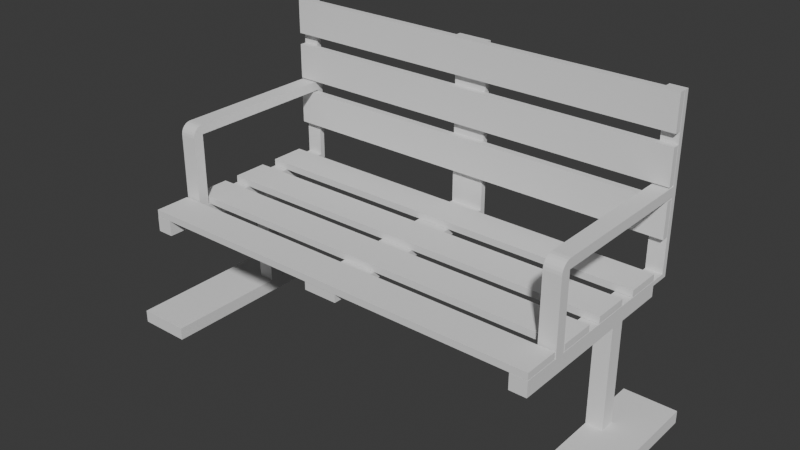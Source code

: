 # Source: Bench.blend  (saved by Blender 4.5.87; exported with 4.5.12 LTS)
import bpy
from mathutils import Matrix  # noqa: F401  (used for matrix-valued properties, if any)

bpy.ops.wm.read_factory_settings(use_empty=True)
scene = bpy.context.scene
scene.name = 'Scene'

# ---- collections
col_collection = bpy.data.collections.new('Collection'); scene.collection.children.link(col_collection)

# ---- world
world_world = bpy.data.worlds.new('World'); scene.world = world_world
world_world.use_nodes = True; world_world.node_tree.nodes.clear()
_N = world_world.node_tree.nodes; _L = world_world.node_tree.links
n0 = _N.new('ShaderNodeOutputWorld'); n0.name = 'World Output'; n0.location = (200, 100)
n1 = _N.new('ShaderNodeBackground'); n1.name = 'Background'; n1.location = (-200, 100)
n1.inputs[0].default_value = (0.05088, 0.05088, 0.05088, 1.0)
_L.new(n1.outputs[0], n0.inputs[0])
n0.is_active_output = True
world_world.color = (0.05088, 0.05088, 0.05088)
world_world.sun_shadow_jitter_overblur = 0.0

# ---- meshes
me_cube_001 = bpy.data.meshes.new('Cube.001')
me_cube_001.from_pydata([(0.8298, -0.4107, -0.003986), (0.8298, -0.4107, 0.05096), (0.8298, 0.4107, -0.003986), (0.8298, 0.4107, 0.05096), (1.058, -0.4107, -0.003986), (1.058, -0.4107, 0.05096), (1.058, 0.4107, -0.003986), (1.058, 0.4107, 0.05096), (0.8298, 0.1932, -0.003986), (0.8298, 0.1268, -0.003986), (0.8298, 0.1268, 0.05096), (0.8298, 0.1932, 0.05096), (1.058, 0.1268, -0.003986), (1.058, 0.1932, -0.003986), (1.058, 0.1932, 0.05096), (1.058, 0.1268, 0.05096), (0.9018, 0.4107, -0.003986), (0.9018, 0.4107, 0.05096), (0.9018, -0.4107, -0.003986), (0.9018, -0.4107, 0.05096), (0.9018, 0.1932, 0.05096), (0.9018, 0.1268, 0.05096), (0.9018, 0.1932, -0.003986), (0.9018, 0.1268, -0.003986), (0.8298, 0.1268, 0.4943), (0.8298, 0.1932, 0.4943), (0.9018, 0.1932, 0.4943), (0.9018, 0.1268, 0.4943), (0.8298, 0.1268, 0.5603), (0.8298, 0.1932, 0.5603), (0.9018, 0.1932, 0.5603), (0.9018, 0.1268, 0.5603), (0.8298, -0.409, 0.4943), (0.9018, -0.409, 0.4943), (0.8298, -0.409, 0.5603), (0.9018, -0.409, 0.5603), (0.8298, 0.4096, 0.4943), (0.9018, 0.4096, 0.4943), (0.8298, 0.4096, 0.5603), (0.9018, 0.4096, 0.5603), (0.0, -0.4085, 0.5617), (0.0, -0.4085, 0.5908), (0.0, -0.2549, 0.5617), (0.0, -0.2549, 0.5908), (0.901, -0.4085, 0.5617), (0.901, -0.4085, 0.5908), (0.901, -0.2549, 0.5617), (0.901, -0.2549, 0.5908), (0.0, -0.1946, 0.5617), (0.0, -0.1946, 0.5908), (0.0, -0.04108, 0.5617), (0.0, -0.04108, 0.5908), (0.901, -0.1946, 0.5617), (0.901, -0.1946, 0.5908), (0.901, -0.04108, 0.5617), (0.901, -0.04108, 0.5908), (0.0, 0.02555, 0.5617), (0.0, 0.02555, 0.5908), (0.0, 0.1791, 0.5617), (0.0, 0.1791, 0.5908), (0.901, 0.02555, 0.5617), (0.901, 0.02555, 0.5908), (0.901, 0.1791, 0.5617), (0.901, 0.1791, 0.5908), (0.0, 0.2546, 0.5617), (0.0, 0.2546, 0.5908), (0.0, 0.4082, 0.5617), (0.0, 0.4082, 0.5908), (0.901, 0.2546, 0.5617), (0.901, 0.2546, 0.5908), (0.901, 0.4082, 0.5617), (0.901, 0.4082, 0.5908), (0.8298, 0.1932, 0.5401), (0.9018, 0.1932, 0.5401), (0.9018, 0.1268, 0.5401), (0.8298, 0.1268, 0.5401), (0.9018, -0.409, 0.5401), (0.8298, -0.409, 0.5401), (0.8298, 0.4096, 0.5401), (0.9018, 0.4096, 0.5401), (0.8298, 0.4998, 0.5603), (0.9018, 0.4998, 0.5603), (0.8298, 0.4998, 0.5401), (0.9018, 0.4998, 0.5401), (0.9018, 0.4762, 0.5603), (0.8298, 0.4762, 0.5603), (0.9018, 0.4762, 0.5401), (0.8298, 0.4762, 0.5401), (0.8298, 0.4998, 1.28), (0.9018, 0.4998, 1.28), (0.9018, 0.4762, 1.28), (0.8298, 0.4762, 1.28), (0.0, 0.4756, 0.7136), (0.0, 0.4465, 0.7136), (0.0, 0.4756, 0.8671), (0.0, 0.4465, 0.8671), (0.901, 0.4756, 0.7136), (0.901, 0.4465, 0.7136), (0.901, 0.4756, 0.8671), (0.901, 0.4465, 0.8671), (0.0, 0.4756, 0.9226), (0.0, 0.4465, 0.9226), (0.0, 0.4756, 1.076), (0.0, 0.4465, 1.076), (0.901, 0.4756, 0.9226), (0.901, 0.4465, 0.9226), (0.901, 0.4756, 1.076), (0.901, 0.4465, 1.076), (0.0, 0.4756, 1.127), (0.0, 0.4465, 1.127), (0.0, 0.4756, 1.28), (0.0, 0.4465, 1.28), (0.901, 0.4756, 1.127), (0.901, 0.4465, 1.127), (0.901, 0.4756, 1.28), (0.901, 0.4465, 1.28), (0.9018, 0.4998, 0.9158), (0.9018, 0.4762, 0.9158), (0.8298, 0.4762, 0.9158), (0.8298, 0.4998, 0.9158), (0.9018, 0.4762, 0.8743), (0.8298, 0.4762, 0.8743), (0.9018, 0.4998, 0.8743), (0.8298, 0.4998, 0.8743), (0.8298, -0.248, 0.5603), (0.9018, -0.248, 0.5603), (0.8298, -0.248, 0.4943), (0.9018, -0.248, 0.4943), (0.9018, -0.248, 0.5401), (0.8298, -0.248, 0.5401), (0.9018, -0.202, 0.5603), (0.8298, -0.202, 0.5603), (0.8298, -0.202, 0.4943), (0.9018, -0.202, 0.4943), (0.9018, -0.202, 0.5401), (0.8298, -0.202, 0.5401), (0.8298, -0.202, 0.9156), (0.9018, -0.202, 0.9156), (0.9018, -0.202, 0.9158), (0.8298, -0.202, 0.9158), (0.9018, -0.202, 0.8743), (0.8298, -0.202, 0.8743), (0.8298, -0.248, 0.8684), (0.8298, -0.202, 0.9156), (0.8298, -0.2464, 0.8806), (0.8298, -0.2418, 0.892), (0.8298, -0.2345, 0.9017), (0.8298, -0.225, 0.9092), (0.8298, -0.2139, 0.914), (0.9018, -0.202, 0.9156), (0.9018, -0.248, 0.8684), (0.9018, -0.2139, 0.914), (0.9018, -0.225, 0.9092), (0.9018, -0.2345, 0.9017), (0.9018, -0.2418, 0.892), (0.9018, -0.2464, 0.8806)], [], [(8, 11, 3, 2), (16, 17, 7, 6), (12, 15, 5, 4), (18, 19, 1, 0), (23, 12, 4, 18), (21, 10, 1, 19), (17, 3, 11, 20), (11, 10, 24, 25), (16, 6, 13, 22), (22, 13, 12, 23), (6, 7, 14, 13), (13, 14, 15, 12), (0, 1, 10, 9), (9, 10, 11, 8), (8, 22, 23, 9), (2, 16, 22, 8), (14, 20, 21, 15), (7, 17, 20, 14), (15, 21, 19, 5), (9, 23, 18, 0), (4, 5, 19, 18), (2, 3, 17, 16), (26, 25, 36, 37), (10, 21, 27, 24), (21, 20, 26, 27), (20, 11, 25, 26), (30, 29, 28, 31), (125, 124, 34, 35), (72, 75, 28, 29), (74, 73, 30, 31), (77, 76, 35, 34), (129, 126, 32, 77), (126, 127, 33, 32), (128, 125, 35, 76), (117, 116, 89, 90), (72, 29, 38, 78), (73, 26, 37, 79), (29, 30, 39, 38), (42, 43, 47, 46), (46, 47, 45, 44), (44, 45, 41, 40), (42, 46, 44, 40), (47, 43, 41, 45), (50, 51, 55, 54), (54, 55, 53, 52), (52, 53, 49, 48), (50, 54, 52, 48), (55, 51, 49, 53), (58, 59, 63, 62), (62, 63, 61, 60), (60, 61, 57, 56), (58, 62, 60, 56), (63, 59, 57, 61), (66, 67, 71, 70), (70, 71, 69, 68), (68, 69, 65, 64), (66, 70, 68, 64), (71, 67, 65, 69), (30, 73, 79, 39), (25, 72, 78, 36), (37, 36, 78, 79), (127, 128, 76, 33), (124, 129, 77, 34), (32, 33, 76, 77), (27, 26, 73, 74), (25, 24, 75, 72), (83, 82, 80, 81), (84, 86, 83, 81), (87, 85, 80, 82), (86, 87, 82, 83), (79, 78, 87, 86), (78, 38, 85, 87), (39, 79, 86, 84), (38, 39, 84, 85), (91, 90, 89, 88), (118, 117, 90, 91), (116, 119, 88, 89), (119, 118, 91, 88), (94, 95, 99, 98), (98, 99, 97, 96), (96, 97, 93, 92), (94, 98, 96, 92), (99, 95, 93, 97), (102, 103, 107, 106), (106, 107, 105, 104), (104, 105, 101, 100), (102, 106, 104, 100), (107, 103, 101, 105), (110, 111, 115, 114), (114, 115, 113, 112), (112, 113, 109, 108), (110, 114, 112, 108), (115, 111, 109, 113), (123, 121, 118, 119), (122, 123, 119, 116), (120, 117, 138, 140), (120, 122, 116, 117), (84, 81, 122, 120), (85, 84, 120, 121), (81, 80, 123, 122), (80, 85, 121, 123), (131, 135, 129, 124), (133, 134, 128, 127), (134, 130, 125, 128), (132, 133, 127, 126), (135, 132, 126, 129), (31, 28, 131, 130), (75, 24, 132, 135), (24, 27, 133, 132), (74, 31, 130, 134), (27, 74, 134, 133), (28, 75, 135, 131), (130, 131, 136, 137), (141, 140, 138, 139), (117, 118, 139, 138), (121, 120, 140, 141), (118, 121, 141, 139), (142, 150, 155, 144), (144, 155, 154, 145), (145, 154, 153, 146), (146, 153, 152, 147), (147, 152, 151, 148), (148, 151, 149, 143), (137, 136, 143, 149), (124, 125, 150, 142), (131, 124, 142, 144, 145, 146, 147, 148, 143, 136), (125, 130, 137, 149, 151, 152, 153, 154, 155, 150)])
_uv = me_cube_001.uv_layers.new(name='UVMap')
_uv.uv.foreach_set('vector', [0.375, 0.208, 0.625, 0.208, 0.625, 0.25, 0.375, 0.25, 0.375, 0.3287, 0.625, 0.3287, 0.625, 0.5, 0.375, 0.5, 0.375, 0.6253, 0.625, 0.6253, 0.625, 0.75, 0.375, 0.75, 0.375, 0.9213, 0.625, 0.9213, 0.625, 1.0, 0.375, 1.0, 0.2037, 0.6253, 0.375, 0.6253, 0.375, 0.75, 0.2037, 0.75, 0.7963, 0.6253, 0.875, 0.6253, 0.875, 0.75, 0.7963, 0.75, 0.7963, 0.5, 0.875, 0.5, 0.875, 0.542, 0.7963, 0.542, 0.625, 0.208, 0.625, 0.1247, 0.625, 0.1247, 0.625, 0.208, 0.2037, 0.5, 0.375, 0.5, 0.375, 0.542, 0.2037, 0.542, 0.2037, 0.542, 0.375, 0.542, 0.375, 0.6253, 0.2037, 0.6253, 0.375, 0.5, 0.625, 0.5, 0.625, 0.542, 0.375, 0.542, 0.375, 0.542, 0.625, 0.542, 0.625, 0.6253, 0.375, 0.6253, 0.375, 0.0, 0.625, 0.0, 0.625, 0.1247, 0.375, 0.1247, 0.375, 0.1247, 0.625, 0.1247, 0.625, 0.208, 0.375, 0.208, 0.125, 0.542, 0.2037, 0.542, 0.2037, 0.6253, 0.125, 0.6253, 0.125, 0.5, 0.2037, 0.5, 0.2037, 0.542, 0.125, 0.542, 0.625, 0.542, 0.7963, 0.542, 0.7963, 0.6253, 0.625, 0.6253, 0.625, 0.5, 0.7963, 0.5, 0.7963, 0.542, 0.625, 0.542, 0.625, 0.6253, 0.7963, 0.6253, 0.7963, 0.75, 0.625, 0.75, 0.125, 0.6253, 0.2037, 0.6253, 0.2037, 0.75, 0.125, 0.75, 0.375, 0.75, 0.625, 0.75, 0.625, 0.9213, 0.375, 0.9213, 0.375, 0.25, 0.625, 0.25, 0.625, 0.3287, 0.375, 0.3287, 0.7963, 0.542, 0.875, 0.542, 0.875, 0.542, 0.7963, 0.542, 0.875, 0.6253, 0.7963, 0.6253, 0.7963, 0.6253, 0.875, 0.6253, 0.7963, 0.6253, 0.7963, 0.542, 0.7963, 0.542, 0.7963, 0.6253, 0.7963, 0.542, 0.875, 0.542, 0.875, 0.542, 0.7963, 0.542, 0.7963, 0.542, 0.875, 0.542, 0.875, 0.6253, 0.7963, 0.6253, 0.7963, 0.6253, 0.875, 0.6253, 0.875, 0.6253, 0.7963, 0.6253, 0.625, 0.208, 0.625, 0.1247, 0.625, 0.1247, 0.625, 0.208, 0.7963, 0.6253, 0.7963, 0.542, 0.7963, 0.542, 0.7963, 0.6253, 0.875, 0.6253, 0.7963, 0.6253, 0.7963, 0.6253, 0.875, 0.6253, 0.625, 0.1247, 0.625, 0.1247, 0.625, 0.1247, 0.625, 0.1247, 0.875, 0.6253, 0.7963, 0.6253, 0.7963, 0.6253, 0.875, 0.6253, 0.7963, 0.6253, 0.7963, 0.6253, 0.7963, 0.6253, 0.7963, 0.6253, 0.7963, 0.542, 0.7963, 0.542, 0.7963, 0.542, 0.7963, 0.542, 0.625, 0.208, 0.625, 0.208, 0.625, 0.208, 0.625, 0.208, 0.7963, 0.542, 0.7963, 0.542, 0.7963, 0.542, 0.7963, 0.542, 0.875, 0.542, 0.7963, 0.542, 0.7963, 0.542, 0.875, 0.542, 0.375, 0.25, 0.625, 0.25, 0.625, 0.5, 0.375, 0.5, 0.375, 0.5, 0.625, 0.5, 0.625, 0.75, 0.375, 0.75, 0.375, 0.75, 0.625, 0.75, 0.625, 1.0, 0.375, 1.0, 0.125, 0.5, 0.375, 0.5, 0.375, 0.75, 0.125, 0.75, 0.625, 0.5, 0.875, 0.5, 0.875, 0.75, 0.625, 0.75, 0.375, 0.25, 0.625, 0.25, 0.625, 0.5, 0.375, 0.5, 0.375, 0.5, 0.625, 0.5, 0.625, 0.75, 0.375, 0.75, 0.375, 0.75, 0.625, 0.75, 0.625, 1.0, 0.375, 1.0, 0.125, 0.5, 0.375, 0.5, 0.375, 0.75, 0.125, 0.75, 0.625, 0.5, 0.875, 0.5, 0.875, 0.75, 0.625, 0.75, 0.375, 0.25, 0.625, 0.25, 0.625, 0.5, 0.375, 0.5, 0.375, 0.5, 0.625, 0.5, 0.625, 0.75, 0.375, 0.75, 0.375, 0.75, 0.625, 0.75, 0.625, 1.0, 0.375, 1.0, 0.125, 0.5, 0.375, 0.5, 0.375, 0.75, 0.125, 0.75, 0.625, 0.5, 0.875, 0.5, 0.875, 0.75, 0.625, 0.75, 0.375, 0.25, 0.625, 0.25, 0.625, 0.5, 0.375, 0.5, 0.375, 0.5, 0.625, 0.5, 0.625, 0.75, 0.375, 0.75, 0.375, 0.75, 0.625, 0.75, 0.625, 1.0, 0.375, 1.0, 0.125, 0.5, 0.375, 0.5, 0.375, 0.75, 0.125, 0.75, 0.625, 0.5, 0.875, 0.5, 0.875, 0.75, 0.625, 0.75, 0.7963, 0.542, 0.7963, 0.542, 0.7963, 0.542, 0.7963, 0.542, 0.625, 0.208, 0.625, 0.208, 0.625, 0.208, 0.625, 0.208, 0.7963, 0.542, 0.875, 0.542, 0.875, 0.542, 0.7963, 0.542, 0.7963, 0.6253, 0.7963, 0.6253, 0.7963, 0.6253, 0.7963, 0.6253, 0.625, 0.1247, 0.625, 0.1247, 0.625, 0.1247, 0.625, 0.1247, 0.875, 0.6253, 0.7963, 0.6253, 0.7963, 0.6253, 0.875, 0.6253, 0.7963, 0.6253, 0.7963, 0.542, 0.7963, 0.542, 0.7963, 0.6253, 0.625, 0.208, 0.625, 0.1247, 0.625, 0.1247, 0.625, 0.208, 0.7963, 0.542, 0.875, 0.542, 0.875, 0.542, 0.7963, 0.542, 0.7963, 0.542, 0.7963, 0.542, 0.7963, 0.542, 0.7963, 0.542, 0.625, 0.208, 0.625, 0.208, 0.625, 0.208, 0.625, 0.208, 0.7963, 0.542, 0.875, 0.542, 0.875, 0.542, 0.7963, 0.542, 0.7963, 0.542, 0.875, 0.542, 0.875, 0.542, 0.7963, 0.542, 0.625, 0.208, 0.625, 0.208, 0.625, 0.208, 0.625, 0.208, 0.7963, 0.542, 0.7963, 0.542, 0.7963, 0.542, 0.7963, 0.542, 0.875, 0.542, 0.7963, 0.542, 0.7963, 0.542, 0.875, 0.542, 0.875, 0.542, 0.7963, 0.542, 0.7963, 0.542, 0.875, 0.542, 0.875, 0.542, 0.7963, 0.542, 0.7963, 0.542, 0.875, 0.542, 0.7963, 0.542, 0.875, 0.542, 0.875, 0.542, 0.7963, 0.542, 0.625, 0.208, 0.625, 0.208, 0.625, 0.208, 0.625, 0.208, 0.375, 0.25, 0.625, 0.25, 0.625, 0.5, 0.375, 0.5, 0.375, 0.5, 0.625, 0.5, 0.625, 0.75, 0.375, 0.75, 0.375, 0.75, 0.625, 0.75, 0.625, 1.0, 0.375, 1.0, 0.125, 0.5, 0.375, 0.5, 0.375, 0.75, 0.125, 0.75, 0.625, 0.5, 0.875, 0.5, 0.875, 0.75, 0.625, 0.75, 0.375, 0.25, 0.625, 0.25, 0.625, 0.5, 0.375, 0.5, 0.375, 0.5, 0.625, 0.5, 0.625, 0.75, 0.375, 0.75, 0.375, 0.75, 0.625, 0.75, 0.625, 1.0, 0.375, 1.0, 0.125, 0.5, 0.375, 0.5, 0.375, 0.75, 0.125, 0.75, 0.625, 0.5, 0.875, 0.5, 0.875, 0.75, 0.625, 0.75, 0.375, 0.25, 0.625, 0.25, 0.625, 0.5, 0.375, 0.5, 0.375, 0.5, 0.625, 0.5, 0.625, 0.75, 0.375, 0.75, 0.375, 0.75, 0.625, 0.75, 0.625, 1.0, 0.375, 1.0, 0.125, 0.5, 0.375, 0.5, 0.375, 0.75, 0.125, 0.75, 0.625, 0.5, 0.875, 0.5, 0.875, 0.75, 0.625, 0.75, 0.625, 0.208, 0.625, 0.208, 0.625, 0.208, 0.625, 0.208, 0.7963, 0.542, 0.875, 0.542, 0.875, 0.542, 0.7963, 0.542, 0.7963, 0.542, 0.7963, 0.542, 0.7963, 0.542, 0.7963, 0.542, 0.7963, 0.542, 0.7963, 0.542, 0.7963, 0.542, 0.7963, 0.542, 0.7963, 0.542, 0.7963, 0.542, 0.7963, 0.542, 0.7963, 0.542, 0.875, 0.542, 0.7963, 0.542, 0.7963, 0.542, 0.875, 0.542, 0.7963, 0.542, 0.875, 0.542, 0.875, 0.542, 0.7963, 0.542, 0.625, 0.208, 0.625, 0.208, 0.625, 0.208, 0.625, 0.208, 0.625, 0.1247, 0.625, 0.1247, 0.625, 0.1247, 0.625, 0.1247, 0.7963, 0.6253, 0.7963, 0.6253, 0.7963, 0.6253, 0.7963, 0.6253, 0.7963, 0.6253, 0.7963, 0.6253, 0.7963, 0.6253, 0.7963, 0.6253, 0.875, 0.6253, 0.7963, 0.6253, 0.7963, 0.6253, 0.875, 0.6253, 0.625, 0.1247, 0.625, 0.1247, 0.625, 0.1247, 0.625, 0.1247, 0.7963, 0.6253, 0.875, 0.6253, 0.875, 0.6253, 0.7963, 0.6253, 0.625, 0.1247, 0.625, 0.1247, 0.625, 0.1247, 0.625, 0.1247, 0.875, 0.6253, 0.7963, 0.6253, 0.7963, 0.6253, 0.875, 0.6253, 0.7963, 0.6253, 0.7963, 0.6253, 0.7963, 0.6253, 0.7963, 0.6253, 0.7963, 0.6253, 0.7963, 0.6253, 0.7963, 0.6253, 0.7963, 0.6253, 0.625, 0.1247, 0.625, 0.1247, 0.625, 0.1247, 0.625, 0.1247, 0.7963, 0.6253, 0.875, 0.6253, 0.875, 0.6253, 0.7963, 0.6253, 0.875, 0.542, 0.7963, 0.542, 0.7963, 0.542, 0.875, 0.542, 0.7963, 0.542, 0.875, 0.542, 0.875, 0.542, 0.7963, 0.542, 0.875, 0.542, 0.7963, 0.542, 0.7963, 0.542, 0.875, 0.542, 0.625, 0.208, 0.625, 0.208, 0.625, 0.208, 0.625, 0.208, 0.875, 0.6253, 0.7963, 0.6253, 0.7963, 0.6253, 0.875, 0.6253, 0.875, 0.6253, 0.7963, 0.6253, 0.7963, 0.6253, 0.875, 0.6253, 0.875, 0.6253, 0.7963, 0.6253, 0.7963, 0.6253, 0.875, 0.6253, 0.875, 0.6253, 0.7963, 0.6253, 0.7963, 0.6253, 0.875, 0.6253, 0.875, 0.6253, 0.7963, 0.6253, 0.7963, 0.6253, 0.875, 0.6253, 0.875, 0.6253, 0.7963, 0.6253, 0.7963, 0.6253, 0.875, 0.6253, 0.7963, 0.6253, 0.875, 0.6253, 0.875, 0.6253, 0.7963, 0.6253, 0.875, 0.6253, 0.7963, 0.6253, 0.7963, 0.6253, 0.875, 0.6253, 0.625, 0.1247, 0.625, 0.1247, 0.625, 0.1247, 0.625, 0.1247, 0.625, 0.1247, 0.625, 0.1247, 0.625, 0.1247, 0.625, 0.1247, 0.625, 0.1247, 0.625, 0.1247, 0.7963, 0.6253, 0.7963, 0.6253, 0.7963, 0.6253, 0.7963, 0.6253, 0.7963, 0.6253, 0.7963, 0.6253, 0.7963, 0.6253, 0.7963, 0.6253, 0.7963, 0.6253, 0.7963, 0.6253])
me_cube_001.update()
me_cube_002 = bpy.data.meshes.new('Cube.002')
me_cube_002.from_pydata([(-0.5934, -3.622, 3.684), (-0.5934, -3.622, 3.985), (-0.5934, 4.439, 3.684), (-0.5934, 4.439, 3.985), (0.7131, -3.622, 3.684), (0.7131, -3.622, 3.985), (0.7131, 4.439, 3.684), (0.7131, 4.439, 3.985), (-0.5934, 4.221, 3.684), (-0.5934, 4.221, 3.985), (0.7131, 4.221, 3.684), (0.7131, 4.221, 3.985), (-0.5934, 4.221, 10.36), (-0.5934, 4.439, 10.36), (0.7131, 4.439, 10.36), (0.7131, 4.221, 10.36)], [], [(8, 9, 3, 2), (2, 3, 7, 6), (10, 11, 5, 4), (4, 5, 1, 0), (8, 10, 4, 0), (11, 9, 1, 5), (7, 3, 13, 14), (2, 6, 10, 8), (6, 7, 11, 10), (0, 1, 9, 8), (14, 13, 12, 15), (9, 11, 15, 12), (11, 7, 14, 15), (3, 9, 12, 13)])
_uv = me_cube_002.uv_layers.new(name='UVMap')
_uv.uv.foreach_set('vector', [0.375, 0.2433, 0.625, 0.2433, 0.625, 0.25, 0.375, 0.25, 0.375, 0.25, 0.625, 0.25, 0.625, 0.5, 0.375, 0.5, 0.375, 0.5067, 0.625, 0.5067, 0.625, 0.75, 0.375, 0.75, 0.375, 0.75, 0.625, 0.75, 0.625, 1.0, 0.375, 1.0, 0.125, 0.5067, 0.375, 0.5067, 0.375, 0.75, 0.125, 0.75, 0.625, 0.5067, 0.875, 0.5067, 0.875, 0.75, 0.625, 0.75, 0.625, 0.5, 0.625, 0.25, 0.625, 0.25, 0.625, 0.5, 0.125, 0.5, 0.375, 0.5, 0.375, 0.5067, 0.125, 0.5067, 0.375, 0.5, 0.625, 0.5, 0.625, 0.5067, 0.375, 0.5067, 0.375, 0.0, 0.625, 0.0, 0.625, 0.2433, 0.375, 0.2433, 0.625, 0.5, 0.875, 0.5, 0.875, 0.5067, 0.625, 0.5067, 0.875, 0.5067, 0.625, 0.5067, 0.625, 0.5067, 0.875, 0.5067, 0.625, 0.5067, 0.625, 0.5, 0.625, 0.5, 0.625, 0.5067, 0.625, 0.25, 0.625, 0.2433, 0.625, 0.2433, 0.625, 0.25])
me_cube_002.update()

# ---- objects
ob_cube = bpy.data.objects.new('Cube', me_cube_001)
ob_cube_001 = bpy.data.objects.new('Cube.001', me_cube_002)

# ---- transforms, parenting, visibility, modifiers, constraints
ob_cube.location = (0.0, 0.0, 0.0)
_m = ob_cube.modifiers.new('Mirror', 'MIRROR')
_m.use_clip = True
_m.use_mirror_merge = False
_m.merge_threshold = 0.097
ob_cube_001.location = (-0.006899, -1.498e-08, 0.1115)
ob_cube_001.scale = (0.1127, 0.1127, 0.1127)

# ---- collection membership
col_collection.objects.link(ob_cube)
col_collection.objects.link(ob_cube_001)

# ---- scene / render settings (as saved in the file)
scene.frame_start = 1; scene.frame_end = 250; scene.frame_set(1)
scene.render.engine = 'BLENDER_EEVEE_NEXT'
bpy.context.view_layer.update()

# ---- added for rendering (the .blend has no active camera and no usable light): camera, sun
cam_auto = bpy.data.cameras.new('AutoCamera')
cam_auto.lens = 50.0
cam_auto.sensor_width = 36.0
cam_auto.clip_end = 1000.0
ob_auto_camera = bpy.data.objects.new('AutoCamera', cam_auto)
scene.collection.objects.link(ob_auto_camera)
ob_auto_camera.location = (2.44076, -2.88407, 2.59082)
ob_auto_camera.rotation_euler = (1.09748, -7.21219e-08, 0.694738)
scene.camera = ob_auto_camera
light_auto_sun = bpy.data.lights.new('AutoSun', 'SUN')
light_auto_sun.energy = 3.0
light_auto_sun.angle = 0.0523599
ob_auto_sun = bpy.data.objects.new('AutoSun', light_auto_sun)
scene.collection.objects.link(ob_auto_sun)
ob_auto_sun.rotation_euler = (0.872665, 0.174533, 0.523599)
bpy.context.view_layer.update()

